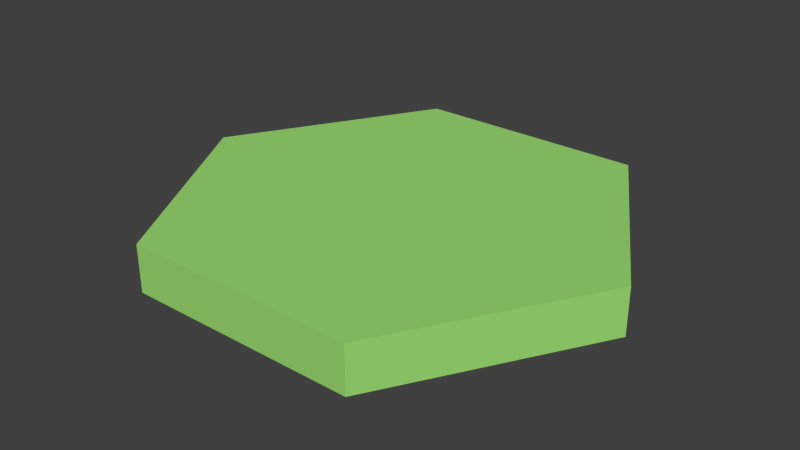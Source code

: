 # Source: grass.blend  (saved by Blender 2.70.0; exported with 4.5.12 LTS)
import bpy
from mathutils import Matrix  # noqa: F401  (used for matrix-valued properties, if any)

bpy.ops.wm.read_factory_settings(use_empty=True)
scene = bpy.context.scene
scene.name = 'Scene'

# ---- collections
col_collection_1 = bpy.data.collections.new('Collection 1'); scene.collection.children.link(col_collection_1)

# ---- materials (node trees are filled in below, after node groups)
mat_grass = bpy.data.materials.new('Grass')
mat_grass.alpha_threshold = 0.0
mat_grass.use_transparent_shadow = False
mat_grass.diffuse_color = (0.3299, 0.7106, 0.168, 1.0)
mat_grass.roughness = 0.5
mat_grass.line_color = (0.0, 0.0, 0.0, 1.0)

# ---- material node trees

# ---- world
world_world = bpy.data.worlds.new('World'); scene.world = world_world
world_world.color = (0.05088, 0.05088, 0.05088)
world_world.use_sun_shadow = False
world_world.sun_shadow_jitter_overblur = 0.0
world_world.cycles.sampling_method = 'MANUAL'
world_world.cycles.sample_map_resolution = 256

# ---- meshes
me_circle = bpy.data.meshes.new('Circle')
me_circle.from_pydata([(0.433, 0.25, 0.0), (0.433, -0.25, 0.0), (5.365e-08, -0.5, 0.0), (-0.433, -0.25, 0.0), (-0.433, 0.25, 0.0), (9.934e-09, 0.5, 0.0), (0.433, 0.25, -0.1), (0.433, -0.25, -0.1), (5.365e-08, -0.5, -0.1), (-0.433, -0.25, -0.1), (-0.433, 0.25, -0.1), (9.934e-09, 0.5, -0.1), (9.934e-09, 0.5, 0.0), (-0.433, 0.25, 0.0), (-0.433, -0.25, 0.0), (5.365e-08, -0.5, 0.0), (0.433, -0.25, 0.0), (0.433, 0.25, 0.0), (9.934e-09, 0.5, -0.1), (-0.433, 0.25, -0.1), (-0.433, -0.25, -0.1), (5.365e-08, -0.5, -0.1), (0.433, -0.25, -0.1), (0.433, 0.25, -0.1), (2.98e-08, 0.0, 0.0), (2.98e-08, -1.49e-08, -0.1)], [], [(11, 25, 10), (10, 25, 9), (17, 23, 18, 12), (16, 22, 23, 17), (15, 21, 22, 16), (14, 20, 21, 15), (13, 19, 20, 14), (12, 18, 19, 13), (4, 3, 24), (5, 4, 24), (3, 2, 24), (2, 1, 24), (1, 0, 24), (0, 5, 24), (6, 25, 11), (7, 25, 6), (8, 25, 7), (9, 25, 8)])
me_circle.materials.append(mat_grass)
me_circle.use_remesh_preserve_volume = False
me_circle.use_remesh_preserve_attributes = False
me_circle.use_mirror_vertex_groups = False
me_circle.update()

# ---- objects
ob_circle = bpy.data.objects.new('Circle', me_circle)

# ---- transforms, parenting, visibility, modifiers, constraints
ob_circle.location = (0.0, 0.0, 0.0)
ob_circle.rotation_euler = (0.0, 0.0, -1.571)
ob_circle.lineart.crease_threshold = 0.0

# ---- collection membership
col_collection_1.objects.link(ob_circle)

# ---- scene / render settings (as saved in the file)
scene.frame_start = 1; scene.frame_end = 250; scene.frame_set(1)
scene.render.engine = 'BLENDER_EEVEE_NEXT'
scene.render.resolution_percentage = 50
scene.render.dither_intensity = 0.0
scene.cycles.use_denoising = False
scene.cycles.samples = 10
scene.cycles.sampling_pattern = 'TABULATED_SOBOL'
scene.cycles.light_sampling_threshold = 0.0
scene.cycles.use_adaptive_sampling = False
scene.cycles.use_light_tree = False
scene.cycles.blur_glossy = 0.0
scene.cycles.volume_bounces = 1
scene.cycles.pixel_filter_type = 'GAUSSIAN'
scene.cycles.sample_clamp_indirect = 0.0
scene.view_settings.view_transform = 'Standard'
bpy.context.view_layer.update()

# ---- added for rendering (the .blend has no active camera and no usable light): camera, sun
cam_auto = bpy.data.cameras.new('AutoCamera')
cam_auto.lens = 50.0
cam_auto.sensor_width = 36.0
cam_auto.clip_end = 1000.0
ob_auto_camera = bpy.data.objects.new('AutoCamera', cam_auto)
scene.collection.objects.link(ob_auto_camera)
ob_auto_camera.location = (1.22745, -1.47294, 0.931959)
ob_auto_camera.rotation_euler = (1.09748, -7.21219e-08, 0.694738)
scene.camera = ob_auto_camera
light_auto_sun = bpy.data.lights.new('AutoSun', 'SUN')
light_auto_sun.energy = 3.0
light_auto_sun.angle = 0.0523599
ob_auto_sun = bpy.data.objects.new('AutoSun', light_auto_sun)
scene.collection.objects.link(ob_auto_sun)
ob_auto_sun.rotation_euler = (0.872665, 0.174533, 0.523599)
bpy.context.view_layer.update()

